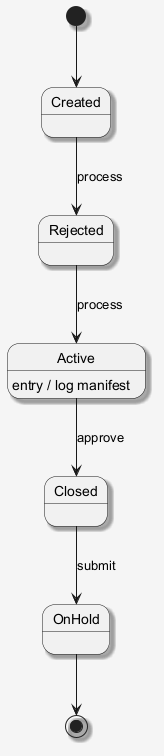

The diagram above was rendered by PlantUML. Its source (embedded in the PNG):
@startuml
skinparam shadowing false
skinparam backgroundColor #F5F5F5
skinparam shadowing true
[*] --> Created
Created --> Rejected : process
Rejected --> Active : process
Active --> Closed : approve
Active : entry / log manifest
Closed --> OnHold : submit
OnHold --> [*]
@enduml